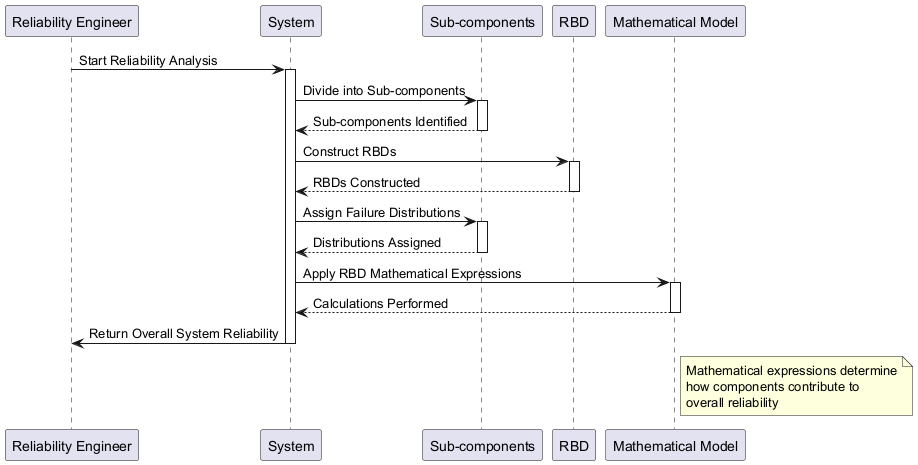

The diagram above was rendered by PlantUML. Its source (embedded in the PNG):
@startuml
participant "Reliability Engineer" as RE
participant "System" as SYS
participant "Sub-components" as SC
participant "RBD" as RBD
participant "Mathematical Model" as MM

RE -> SYS: Start Reliability Analysis
activate SYS

SYS -> SC: Divide into Sub-components
activate SC
SC --> SYS: Sub-components Identified
deactivate SC

SYS -> RBD: Construct RBDs
activate RBD
RBD --> SYS: RBDs Constructed
deactivate RBD

SYS -> SC: Assign Failure Distributions
activate SC
SC --> SYS: Distributions Assigned
deactivate SC

SYS -> MM: Apply RBD Mathematical Expressions
activate MM
MM --> SYS: Calculations Performed
deactivate MM

SYS -> RE: Return Overall System Reliability
deactivate SYS

note right of MM
  Mathematical expressions determine
  how components contribute to
  overall reliability
end note
@enduml